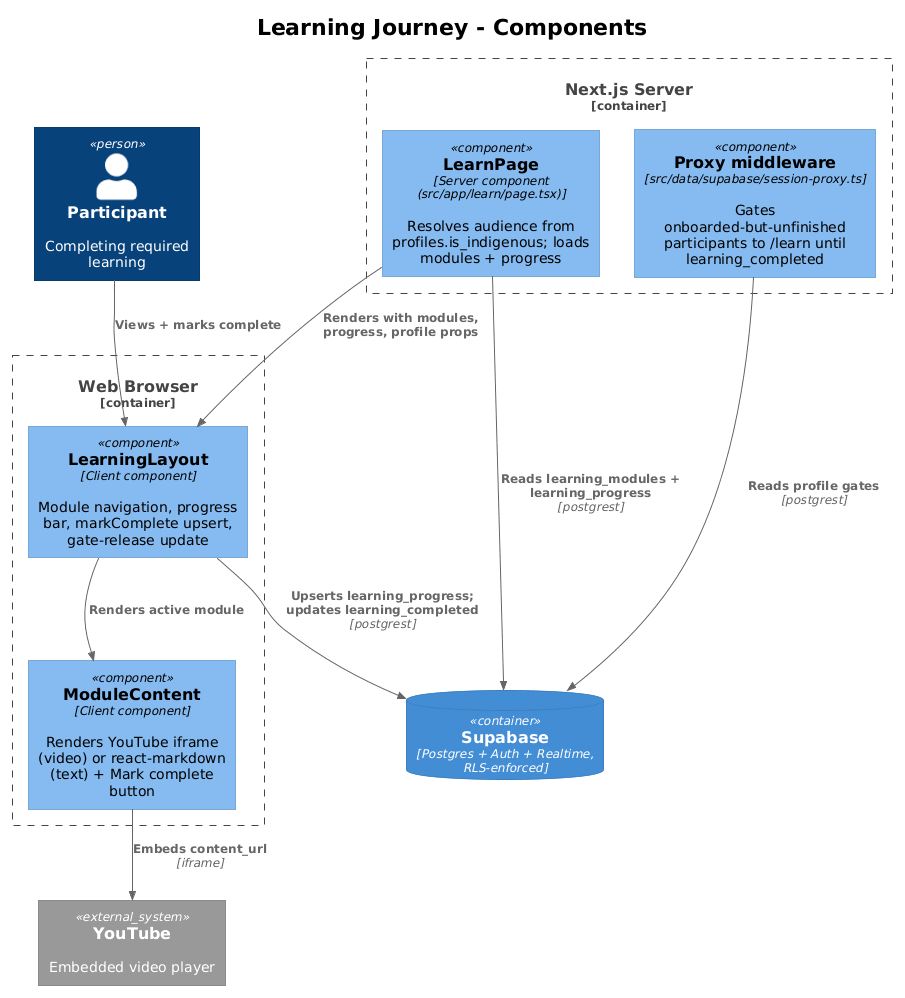

The diagram above was rendered by PlantUML. Its source (embedded in the PNG):
@startuml
!theme plain
!include <C4/C4_Component>
title Learning Journey - Components

Person(participant, "Participant", "Completing required learning")

Container_Boundary(server, "Next.js Server") {
  Component(learnPage, "LearnPage", "Server component (src/app/learn/page.tsx)", "Resolves audience from profiles.is_indigenous; loads modules + progress")
  Component(proxy, "Proxy middleware", "src/data/supabase/session-proxy.ts", "Gates onboarded-but-unfinished participants to /learn until learning_completed")
}

Container_Boundary(browser, "Web Browser") {
  Component(layout, "LearningLayout", "Client component", "Module navigation, progress bar, markComplete upsert, gate-release update")
  Component(content, "ModuleContent", "Client component", "Renders YouTube iframe (video) or react-markdown (text) + Mark complete button")
}

ContainerDb(supabase, "Supabase", "Postgres + Auth + Realtime, RLS-enforced")
System_Ext(youtube, "YouTube", "Embedded video player")

Rel(participant, layout, "Views + marks complete")
Rel(proxy, supabase, "Reads profile gates", "postgrest")
Rel(learnPage, supabase, "Reads learning_modules + learning_progress", "postgrest")
Rel(learnPage, layout, "Renders with modules, progress, profile props")
Rel(layout, content, "Renders active module")
Rel(content, youtube, "Embeds content_url", "iframe")
Rel(layout, supabase, "Upserts learning_progress; updates learning_completed", "postgrest")
@enduml